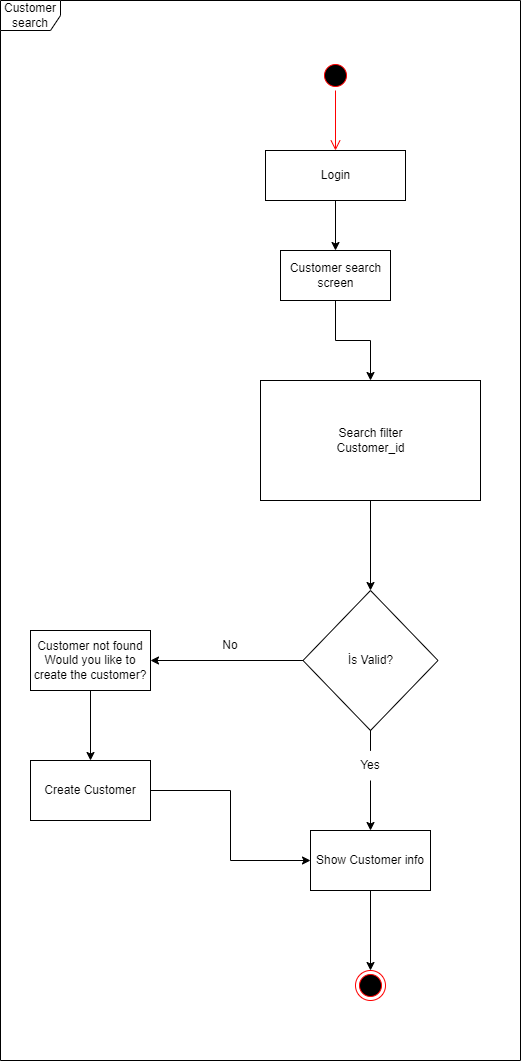

The diagram above was exported from draw.io. Its source (the exported page's mxGraphModel, read from the mxfile embedded in the PNG):
<mxGraphModel dx="868" dy="1722" grid="1" gridSize="10" guides="1" tooltips="1" connect="1" arrows="1" fold="1" page="1" pageScale="1" pageWidth="827" pageHeight="1169" math="0" shadow="0">
  <root>
    <mxCell id="0" />
    <mxCell id="1" parent="0" />
    <mxCell id="eeWt1rEqK8ylGLKp4-xS-1" value="" style="ellipse;html=1;shape=startState;fillColor=#000000;strokeColor=#ff0000;" parent="1" vertex="1">
      <mxGeometry x="370" y="40" width="30" height="30" as="geometry" />
    </mxCell>
    <mxCell id="eeWt1rEqK8ylGLKp4-xS-2" value="" style="edgeStyle=orthogonalEdgeStyle;html=1;verticalAlign=bottom;endArrow=open;endSize=8;strokeColor=#ff0000;rounded=0;" parent="1" source="eeWt1rEqK8ylGLKp4-xS-1" edge="1">
      <mxGeometry relative="1" as="geometry">
        <mxPoint x="385" y="130" as="targetPoint" />
      </mxGeometry>
    </mxCell>
    <mxCell id="eeWt1rEqK8ylGLKp4-xS-5" style="edgeStyle=orthogonalEdgeStyle;rounded=0;orthogonalLoop=1;jettySize=auto;html=1;entryX=0.5;entryY=0;entryDx=0;entryDy=0;" parent="1" source="eeWt1rEqK8ylGLKp4-xS-3" target="eeWt1rEqK8ylGLKp4-xS-4" edge="1">
      <mxGeometry relative="1" as="geometry" />
    </mxCell>
    <mxCell id="eeWt1rEqK8ylGLKp4-xS-3" value="Login" style="html=1;" parent="1" vertex="1">
      <mxGeometry x="315" y="130" width="140" height="50" as="geometry" />
    </mxCell>
    <mxCell id="eeWt1rEqK8ylGLKp4-xS-11" style="edgeStyle=orthogonalEdgeStyle;rounded=0;orthogonalLoop=1;jettySize=auto;html=1;entryX=0.5;entryY=0;entryDx=0;entryDy=0;" parent="1" source="eeWt1rEqK8ylGLKp4-xS-4" target="eeWt1rEqK8ylGLKp4-xS-10" edge="1">
      <mxGeometry relative="1" as="geometry" />
    </mxCell>
    <mxCell id="eeWt1rEqK8ylGLKp4-xS-4" value="Customer search&lt;br&gt;screen" style="html=1;" parent="1" vertex="1">
      <mxGeometry x="330" y="230" width="110" height="50" as="geometry" />
    </mxCell>
    <mxCell id="eeWt1rEqK8ylGLKp4-xS-13" style="edgeStyle=orthogonalEdgeStyle;rounded=0;orthogonalLoop=1;jettySize=auto;html=1;startArrow=none;" parent="1" source="eeWt1rEqK8ylGLKp4-xS-14" target="eeWt1rEqK8ylGLKp4-xS-15" edge="1">
      <mxGeometry relative="1" as="geometry">
        <mxPoint x="395" y="710" as="targetPoint" />
      </mxGeometry>
    </mxCell>
    <mxCell id="eeWt1rEqK8ylGLKp4-xS-18" style="edgeStyle=orthogonalEdgeStyle;rounded=0;orthogonalLoop=1;jettySize=auto;html=1;entryX=1;entryY=0.5;entryDx=0;entryDy=0;" parent="1" source="eeWt1rEqK8ylGLKp4-xS-7" target="eeWt1rEqK8ylGLKp4-xS-20" edge="1">
      <mxGeometry relative="1" as="geometry">
        <mxPoint x="240" y="550" as="targetPoint" />
      </mxGeometry>
    </mxCell>
    <mxCell id="eeWt1rEqK8ylGLKp4-xS-7" value="İs Valid?" style="rhombus;whiteSpace=wrap;html=1;" parent="1" vertex="1">
      <mxGeometry x="352.5" y="570" width="135" height="140" as="geometry" />
    </mxCell>
    <mxCell id="eeWt1rEqK8ylGLKp4-xS-12" style="edgeStyle=orthogonalEdgeStyle;rounded=0;orthogonalLoop=1;jettySize=auto;html=1;" parent="1" source="eeWt1rEqK8ylGLKp4-xS-10" target="eeWt1rEqK8ylGLKp4-xS-7" edge="1">
      <mxGeometry relative="1" as="geometry" />
    </mxCell>
    <mxCell id="eeWt1rEqK8ylGLKp4-xS-10" value="Search filter&lt;br&gt;Customer_id&lt;br&gt;" style="html=1;" parent="1" vertex="1">
      <mxGeometry x="310" y="360" width="220" height="120" as="geometry" />
    </mxCell>
    <mxCell id="eeWt1rEqK8ylGLKp4-xS-16" style="edgeStyle=orthogonalEdgeStyle;rounded=0;orthogonalLoop=1;jettySize=auto;html=1;" parent="1" source="eeWt1rEqK8ylGLKp4-xS-15" target="eeWt1rEqK8ylGLKp4-xS-17" edge="1">
      <mxGeometry relative="1" as="geometry">
        <mxPoint x="395" y="840" as="targetPoint" />
      </mxGeometry>
    </mxCell>
    <mxCell id="eeWt1rEqK8ylGLKp4-xS-15" value="Show Customer info" style="rounded=0;whiteSpace=wrap;html=1;" parent="1" vertex="1">
      <mxGeometry x="360" y="810" width="120" height="60" as="geometry" />
    </mxCell>
    <mxCell id="eeWt1rEqK8ylGLKp4-xS-17" value="" style="ellipse;html=1;shape=endState;fillColor=#000000;strokeColor=#ff0000;" parent="1" vertex="1">
      <mxGeometry x="405" y="950" width="30" height="30" as="geometry" />
    </mxCell>
    <mxCell id="eeWt1rEqK8ylGLKp4-xS-19" value="No" style="text;html=1;strokeColor=none;fillColor=none;align=center;verticalAlign=middle;whiteSpace=wrap;rounded=0;" parent="1" vertex="1">
      <mxGeometry x="250" y="610" width="60" height="30" as="geometry" />
    </mxCell>
    <mxCell id="eeWt1rEqK8ylGLKp4-xS-24" value="" style="edgeStyle=orthogonalEdgeStyle;rounded=0;orthogonalLoop=1;jettySize=auto;html=1;" parent="1" source="eeWt1rEqK8ylGLKp4-xS-20" target="eeWt1rEqK8ylGLKp4-xS-23" edge="1">
      <mxGeometry relative="1" as="geometry" />
    </mxCell>
    <mxCell id="eeWt1rEqK8ylGLKp4-xS-20" value="Customer not found&lt;br&gt;Would you like to create the customer?" style="rounded=0;whiteSpace=wrap;html=1;" parent="1" vertex="1">
      <mxGeometry x="80" y="610" width="120" height="60" as="geometry" />
    </mxCell>
    <mxCell id="eeWt1rEqK8ylGLKp4-xS-14" value="Yes" style="text;html=1;strokeColor=none;fillColor=none;align=center;verticalAlign=middle;whiteSpace=wrap;rounded=0;" parent="1" vertex="1">
      <mxGeometry x="390" y="730" width="60" height="30" as="geometry" />
    </mxCell>
    <mxCell id="eeWt1rEqK8ylGLKp4-xS-22" value="" style="edgeStyle=orthogonalEdgeStyle;rounded=0;orthogonalLoop=1;jettySize=auto;html=1;endArrow=none;" parent="1" source="eeWt1rEqK8ylGLKp4-xS-7" target="eeWt1rEqK8ylGLKp4-xS-14" edge="1">
      <mxGeometry relative="1" as="geometry">
        <mxPoint x="427.5" y="800" as="targetPoint" />
        <mxPoint x="420" y="710" as="sourcePoint" />
      </mxGeometry>
    </mxCell>
    <mxCell id="iBgZdwij9fN4U3wiITvX-1" style="edgeStyle=orthogonalEdgeStyle;rounded=0;orthogonalLoop=1;jettySize=auto;html=1;entryX=0;entryY=0.5;entryDx=0;entryDy=0;" parent="1" source="eeWt1rEqK8ylGLKp4-xS-23" target="eeWt1rEqK8ylGLKp4-xS-15" edge="1">
      <mxGeometry relative="1" as="geometry">
        <mxPoint x="160" y="980" as="targetPoint" />
      </mxGeometry>
    </mxCell>
    <mxCell id="eeWt1rEqK8ylGLKp4-xS-23" value="Create Customer" style="rounded=0;whiteSpace=wrap;html=1;" parent="1" vertex="1">
      <mxGeometry x="80" y="740" width="120" height="60" as="geometry" />
    </mxCell>
    <mxCell id="MCsBPuQeVuv2K5w5Fa03-1" value="Customer&lt;br&gt;search" style="shape=umlFrame;whiteSpace=wrap;html=1;" vertex="1" parent="1">
      <mxGeometry x="50" y="-20" width="520" height="1060" as="geometry" />
    </mxCell>
  </root>
</mxGraphModel>